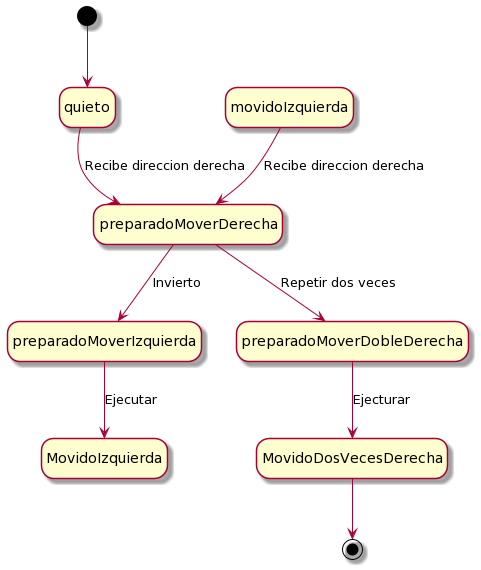

The diagram above was rendered by PlantUML. Its source (embedded in the PNG):
@startuml
hide empty description
[*] --> quieto


quieto --> preparadoMoverDerecha : Recibe direccion derecha
preparadoMoverDerecha --> preparadoMoverIzquierda : Invierto
preparadoMoverIzquierda--> MovidoIzquierda : Ejecutar
movidoIzquierda--> preparadoMoverDerecha : Recibe direccion derecha
preparadoMoverDerecha --> preparadoMoverDobleDerecha : Repetir dos veces 
preparadoMoverDobleDerecha --> MovidoDosVecesDerecha : Ejecturar
MovidoDosVecesDerecha --> [*]
@enduml